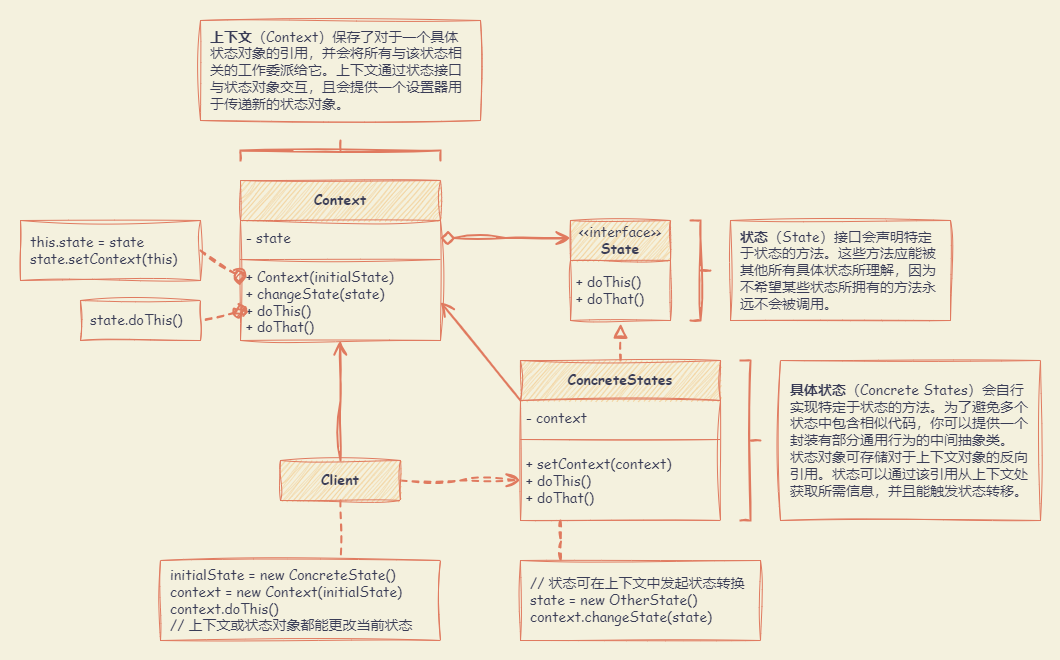

The diagram above was exported from draw.io. Its source (the exported page's mxGraphModel, read from the mxfile embedded in the PNG):
<mxGraphModel dx="2340" dy="1343" grid="1" gridSize="10" guides="1" tooltips="1" connect="1" arrows="1" fold="1" page="1" pageScale="1" pageWidth="827" pageHeight="1169" background="#F4F1DE" math="0" shadow="0">
  <root>
    <mxCell id="0" />
    <mxCell id="1" parent="0" />
    <mxCell id="8OcndH1sQ0_ojsGVogy_-33" value="" style="rounded=0;whiteSpace=wrap;html=1;sketch=1;hachureGap=4;jiggle=2;curveFitting=1;strokeColor=none;fontFamily=Architects Daughter;fontSource=https%3A%2F%2Ffonts.googleapis.com%2Fcss%3Ffamily%3DArchitects%2BDaughter;fontSize=20;fontColor=#393C56;fillColor=none;" vertex="1" parent="1">
      <mxGeometry x="40" y="60" width="1060" height="660" as="geometry" />
    </mxCell>
    <mxCell id="8OcndH1sQ0_ojsGVogy_-1" value="Context" style="swimlane;fontStyle=1;align=center;verticalAlign=middle;childLayout=stackLayout;horizontal=1;startSize=40;horizontalStack=0;resizeParent=1;resizeParentMax=0;resizeLast=0;collapsible=1;marginBottom=0;whiteSpace=wrap;html=1;sketch=1;hachureGap=4;jiggle=2;curveFitting=1;fontFamily=Comic Sans MS;fontSize=14;labelBackgroundColor=none;fillColor=#F2CC8F;strokeColor=#E07A5F;fontColor=#393C56;" vertex="1" parent="1">
      <mxGeometry x="280" y="240" width="200" height="160" as="geometry" />
    </mxCell>
    <mxCell id="8OcndH1sQ0_ojsGVogy_-2" value="- state" style="text;strokeColor=none;fillColor=none;align=left;verticalAlign=middle;spacingLeft=4;spacingRight=4;overflow=hidden;rotatable=0;points=[[0,0.5],[1,0.5]];portConstraint=eastwest;whiteSpace=wrap;html=1;fontSize=14;fontFamily=Comic Sans MS;labelBackgroundColor=none;fontColor=#393C56;" vertex="1" parent="8OcndH1sQ0_ojsGVogy_-1">
      <mxGeometry y="40" width="200" height="35" as="geometry" />
    </mxCell>
    <mxCell id="8OcndH1sQ0_ojsGVogy_-3" value="" style="line;strokeWidth=1;fillColor=none;align=left;verticalAlign=middle;spacingTop=-1;spacingLeft=3;spacingRight=3;rotatable=0;labelPosition=right;points=[];portConstraint=eastwest;strokeColor=#E07A5F;sketch=1;hachureGap=4;jiggle=2;curveFitting=1;fontFamily=Comic Sans MS;fontSize=14;labelBackgroundColor=none;fontColor=#393C56;" vertex="1" parent="8OcndH1sQ0_ojsGVogy_-1">
      <mxGeometry y="75" width="200" height="8" as="geometry" />
    </mxCell>
    <mxCell id="8OcndH1sQ0_ojsGVogy_-4" value="+ Context(initialState)&lt;br&gt;+ changeState(state)&lt;br&gt;+ doThis()&lt;br&gt;+ doThat()" style="text;strokeColor=none;fillColor=none;align=left;verticalAlign=middle;spacingLeft=4;spacingRight=4;overflow=hidden;rotatable=0;points=[[0,0.5],[1,0.5]];portConstraint=eastwest;whiteSpace=wrap;html=1;fontSize=14;fontFamily=Comic Sans MS;labelBackgroundColor=none;fontColor=#393C56;" vertex="1" parent="8OcndH1sQ0_ojsGVogy_-1">
      <mxGeometry y="83" width="200" height="77" as="geometry" />
    </mxCell>
    <mxCell id="8OcndH1sQ0_ojsGVogy_-19" style="edgeStyle=orthogonalEdgeStyle;rounded=0;sketch=1;hachureGap=4;jiggle=2;curveFitting=1;orthogonalLoop=1;jettySize=auto;html=1;exitX=0.5;exitY=0;exitDx=0;exitDy=0;entryX=0.501;entryY=1.05;entryDx=0;entryDy=0;entryPerimeter=0;strokeColor=#E07A5F;fontFamily=Architects Daughter;fontSource=https%3A%2F%2Ffonts.googleapis.com%2Fcss%3Ffamily%3DArchitects%2BDaughter;fontSize=16;fontColor=#393C56;fillColor=#F2CC8F;strokeWidth=2;endArrow=block;endFill=0;endSize=10;startSize=10;dashed=1;" edge="1" parent="1" source="8OcndH1sQ0_ojsGVogy_-5" target="8OcndH1sQ0_ojsGVogy_-13">
      <mxGeometry relative="1" as="geometry" />
    </mxCell>
    <mxCell id="8OcndH1sQ0_ojsGVogy_-20" style="rounded=0;sketch=1;hachureGap=4;jiggle=2;curveFitting=1;orthogonalLoop=1;jettySize=auto;html=1;exitX=0;exitY=0.25;exitDx=0;exitDy=0;entryX=1;entryY=0.5;entryDx=0;entryDy=0;strokeColor=#E07A5F;fontFamily=Architects Daughter;fontSource=https%3A%2F%2Ffonts.googleapis.com%2Fcss%3Ffamily%3DArchitects%2BDaughter;fontSize=16;fontColor=#393C56;fillColor=#F2CC8F;strokeWidth=2;endArrow=open;endFill=0;endSize=10;startSize=10;" edge="1" parent="1" source="8OcndH1sQ0_ojsGVogy_-5" target="8OcndH1sQ0_ojsGVogy_-4">
      <mxGeometry relative="1" as="geometry" />
    </mxCell>
    <mxCell id="8OcndH1sQ0_ojsGVogy_-5" value="ConcreteStates" style="swimlane;fontStyle=1;align=center;verticalAlign=middle;childLayout=stackLayout;horizontal=1;startSize=40;horizontalStack=0;resizeParent=1;resizeParentMax=0;resizeLast=0;collapsible=1;marginBottom=0;whiteSpace=wrap;html=1;sketch=1;hachureGap=4;jiggle=2;curveFitting=1;fontFamily=Comic Sans MS;fontSize=14;labelBackgroundColor=none;fillColor=#F2CC8F;strokeColor=#E07A5F;fontColor=#393C56;" vertex="1" parent="1">
      <mxGeometry x="560" y="420" width="200" height="160" as="geometry" />
    </mxCell>
    <mxCell id="8OcndH1sQ0_ojsGVogy_-6" value="- context" style="text;strokeColor=none;fillColor=none;align=left;verticalAlign=middle;spacingLeft=4;spacingRight=4;overflow=hidden;rotatable=0;points=[[0,0.5],[1,0.5]];portConstraint=eastwest;whiteSpace=wrap;html=1;fontSize=14;fontFamily=Comic Sans MS;labelBackgroundColor=none;fontColor=#393C56;" vertex="1" parent="8OcndH1sQ0_ojsGVogy_-5">
      <mxGeometry y="40" width="200" height="35" as="geometry" />
    </mxCell>
    <mxCell id="8OcndH1sQ0_ojsGVogy_-7" value="" style="line;strokeWidth=1;fillColor=none;align=left;verticalAlign=middle;spacingTop=-1;spacingLeft=3;spacingRight=3;rotatable=0;labelPosition=right;points=[];portConstraint=eastwest;strokeColor=#E07A5F;sketch=1;hachureGap=4;jiggle=2;curveFitting=1;fontFamily=Comic Sans MS;fontSize=14;labelBackgroundColor=none;fontColor=#393C56;" vertex="1" parent="8OcndH1sQ0_ojsGVogy_-5">
      <mxGeometry y="75" width="200" height="8" as="geometry" />
    </mxCell>
    <mxCell id="8OcndH1sQ0_ojsGVogy_-8" value="+ setContext(context)&lt;br&gt;+ doThis()&lt;br&gt;+ doThat()" style="text;strokeColor=none;fillColor=none;align=left;verticalAlign=middle;spacingLeft=4;spacingRight=4;overflow=hidden;rotatable=0;points=[[0,0.5],[1,0.5]];portConstraint=eastwest;whiteSpace=wrap;html=1;fontSize=14;fontFamily=Comic Sans MS;labelBackgroundColor=none;fontColor=#393C56;" vertex="1" parent="8OcndH1sQ0_ojsGVogy_-5">
      <mxGeometry y="83" width="200" height="77" as="geometry" />
    </mxCell>
    <mxCell id="8OcndH1sQ0_ojsGVogy_-21" style="edgeStyle=orthogonalEdgeStyle;rounded=0;sketch=1;hachureGap=4;jiggle=2;curveFitting=1;orthogonalLoop=1;jettySize=auto;html=1;exitX=0.5;exitY=0;exitDx=0;exitDy=0;strokeColor=#E07A5F;fontFamily=Architects Daughter;fontSource=https%3A%2F%2Ffonts.googleapis.com%2Fcss%3Ffamily%3DArchitects%2BDaughter;fontSize=16;fontColor=#393C56;fillColor=#F2CC8F;strokeWidth=2;endArrow=open;endFill=0;endSize=10;startSize=10;" edge="1" parent="1" source="8OcndH1sQ0_ojsGVogy_-9">
      <mxGeometry relative="1" as="geometry">
        <mxPoint x="379.71000000000004" y="400" as="targetPoint" />
        <mxPoint x="379.71000000000004" y="510" as="sourcePoint" />
      </mxGeometry>
    </mxCell>
    <mxCell id="8OcndH1sQ0_ojsGVogy_-22" style="edgeStyle=orthogonalEdgeStyle;rounded=0;sketch=1;hachureGap=4;jiggle=2;curveFitting=1;orthogonalLoop=1;jettySize=auto;html=1;exitX=1;exitY=0.5;exitDx=0;exitDy=0;strokeColor=#E07A5F;fontFamily=Architects Daughter;fontSource=https%3A%2F%2Ffonts.googleapis.com%2Fcss%3Ffamily%3DArchitects%2BDaughter;fontSize=16;fontColor=#393C56;fillColor=#F2CC8F;strokeWidth=2;endArrow=open;endFill=0;endSize=10;startSize=10;dashed=1;" edge="1" parent="1" source="8OcndH1sQ0_ojsGVogy_-9">
      <mxGeometry relative="1" as="geometry">
        <mxPoint x="560" y="539.71" as="targetPoint" />
        <mxPoint x="450" y="539.71" as="sourcePoint" />
      </mxGeometry>
    </mxCell>
    <mxCell id="8OcndH1sQ0_ojsGVogy_-23" style="edgeStyle=orthogonalEdgeStyle;rounded=0;sketch=1;hachureGap=4;jiggle=2;curveFitting=1;orthogonalLoop=1;jettySize=auto;html=1;exitX=0.5;exitY=1;exitDx=0;exitDy=0;entryX=0.643;entryY=-0.02;entryDx=0;entryDy=0;entryPerimeter=0;strokeColor=#E07A5F;fontFamily=Architects Daughter;fontSource=https%3A%2F%2Ffonts.googleapis.com%2Fcss%3Ffamily%3DArchitects%2BDaughter;fontSize=16;fontColor=#393C56;fillColor=#F2CC8F;dashed=1;endArrow=none;endFill=0;strokeWidth=2;endSize=10;startSize=10;" edge="1" parent="1" source="8OcndH1sQ0_ojsGVogy_-9" target="8OcndH1sQ0_ojsGVogy_-16">
      <mxGeometry relative="1" as="geometry" />
    </mxCell>
    <mxCell id="8OcndH1sQ0_ojsGVogy_-9" value="Client" style="html=1;whiteSpace=wrap;sketch=1;hachureGap=4;jiggle=2;curveFitting=1;strokeColor=#E07A5F;fontFamily=Comic Sans MS;fontSize=14;fontColor=#393C56;fillColor=#F2CC8F;fontStyle=1" vertex="1" parent="1">
      <mxGeometry x="320" y="520" width="120" height="40" as="geometry" />
    </mxCell>
    <mxCell id="8OcndH1sQ0_ojsGVogy_-10" value="&lt;span style=&quot;font-weight: normal;&quot;&gt;&amp;lt;&amp;lt;interface&amp;gt;&amp;gt;&lt;/span&gt;&lt;br&gt;State" style="swimlane;fontStyle=1;align=center;verticalAlign=middle;childLayout=stackLayout;horizontal=1;startSize=40;horizontalStack=0;resizeParent=1;resizeParentMax=0;resizeLast=0;collapsible=1;marginBottom=0;whiteSpace=wrap;html=1;sketch=1;hachureGap=4;jiggle=2;curveFitting=1;fontFamily=Comic Sans MS;fontSize=14;labelBackgroundColor=none;fillColor=#F2CC8F;strokeColor=#E07A5F;fontColor=#393C56;" vertex="1" parent="1">
      <mxGeometry x="610" y="280" width="100" height="100" as="geometry" />
    </mxCell>
    <mxCell id="8OcndH1sQ0_ojsGVogy_-13" value="+ doThis()&lt;br&gt;+ doThat()" style="text;strokeColor=none;fillColor=none;align=left;verticalAlign=middle;spacingLeft=4;spacingRight=4;overflow=hidden;rotatable=0;points=[[0,0.5],[1,0.5]];portConstraint=eastwest;whiteSpace=wrap;html=1;fontSize=14;fontFamily=Comic Sans MS;labelBackgroundColor=none;fontColor=#393C56;" vertex="1" parent="8OcndH1sQ0_ojsGVogy_-10">
      <mxGeometry y="40" width="100" height="60" as="geometry" />
    </mxCell>
    <mxCell id="8OcndH1sQ0_ojsGVogy_-14" value="state.doThis()" style="html=1;whiteSpace=wrap;sketch=1;hachureGap=4;jiggle=2;curveFitting=1;strokeColor=#E07A5F;fontFamily=Comic Sans MS;fontSize=14;fontColor=#393C56;fillColor=none;fontStyle=0;align=left;spacing=10;" vertex="1" parent="1">
      <mxGeometry x="120" y="360" width="120" height="40" as="geometry" />
    </mxCell>
    <mxCell id="8OcndH1sQ0_ojsGVogy_-15" value="this.state = state&lt;br&gt;state.setContext(this)" style="html=1;whiteSpace=wrap;sketch=1;hachureGap=4;jiggle=2;curveFitting=1;strokeColor=#E07A5F;fontFamily=Comic Sans MS;fontSize=14;fontColor=#393C56;fillColor=none;fontStyle=0;align=left;spacing=10;" vertex="1" parent="1">
      <mxGeometry x="60" y="280" width="180" height="60" as="geometry" />
    </mxCell>
    <mxCell id="8OcndH1sQ0_ojsGVogy_-16" value="initialState = new ConcreteState()&lt;br&gt;context = new Context(initialState)&lt;br&gt;context.doThis()&lt;br&gt;// 上下文或状态对象都能更改当前状态" style="html=1;whiteSpace=wrap;sketch=1;hachureGap=4;jiggle=2;curveFitting=1;strokeColor=#E07A5F;fontFamily=Comic Sans MS;fontSize=14;fontColor=#393C56;fillColor=none;fontStyle=0;align=left;spacing=10;" vertex="1" parent="1">
      <mxGeometry x="200" y="620" width="280" height="80" as="geometry" />
    </mxCell>
    <mxCell id="8OcndH1sQ0_ojsGVogy_-17" value="// 状态可在上下文中发起状态转换&lt;br&gt;state = new OtherState()&lt;br&gt;context.changeState(state)" style="html=1;whiteSpace=wrap;sketch=1;hachureGap=4;jiggle=2;curveFitting=1;strokeColor=#E07A5F;fontFamily=Comic Sans MS;fontSize=14;fontColor=#393C56;fillColor=none;fontStyle=0;align=left;spacing=10;" vertex="1" parent="1">
      <mxGeometry x="560" y="620" width="240" height="80" as="geometry" />
    </mxCell>
    <mxCell id="8OcndH1sQ0_ojsGVogy_-18" style="edgeStyle=orthogonalEdgeStyle;rounded=0;sketch=1;hachureGap=4;jiggle=2;curveFitting=1;orthogonalLoop=1;jettySize=auto;html=1;exitX=1;exitY=0.5;exitDx=0;exitDy=0;strokeColor=#E07A5F;fontFamily=Architects Daughter;fontSource=https%3A%2F%2Ffonts.googleapis.com%2Fcss%3Ffamily%3DArchitects%2BDaughter;fontSize=16;fontColor=#393C56;fillColor=#F2CC8F;strokeWidth=2;endArrow=open;endFill=0;endSize=10;startSize=10;startArrow=diamond;startFill=0;" edge="1" parent="1" source="8OcndH1sQ0_ojsGVogy_-2">
      <mxGeometry relative="1" as="geometry">
        <mxPoint x="610" y="297.5" as="targetPoint" />
        <mxPoint x="530" y="297.5" as="sourcePoint" />
      </mxGeometry>
    </mxCell>
    <mxCell id="8OcndH1sQ0_ojsGVogy_-24" style="edgeStyle=orthogonalEdgeStyle;rounded=0;sketch=1;hachureGap=4;jiggle=2;curveFitting=1;orthogonalLoop=1;jettySize=auto;html=1;entryX=0.167;entryY=0;entryDx=0;entryDy=0;entryPerimeter=0;strokeColor=#E07A5F;fontFamily=Architects Daughter;fontSource=https%3A%2F%2Ffonts.googleapis.com%2Fcss%3Ffamily%3DArchitects%2BDaughter;fontSize=16;fontColor=#393C56;fillColor=#F2CC8F;dashed=1;endArrow=none;endFill=0;strokeWidth=2;endSize=10;startSize=10;" edge="1" parent="1" target="8OcndH1sQ0_ojsGVogy_-17">
      <mxGeometry relative="1" as="geometry">
        <mxPoint x="600" y="580" as="sourcePoint" />
        <mxPoint x="600" y="608" as="targetPoint" />
      </mxGeometry>
    </mxCell>
    <mxCell id="8OcndH1sQ0_ojsGVogy_-25" value="" style="strokeWidth=2;html=1;shape=mxgraph.flowchart.annotation_2;align=left;labelPosition=right;pointerEvents=1;sketch=1;hachureGap=4;jiggle=2;curveFitting=1;strokeColor=#E07A5F;fontFamily=Architects Daughter;fontSource=https%3A%2F%2Ffonts.googleapis.com%2Fcss%3Ffamily%3DArchitects%2BDaughter;fontSize=20;fontColor=#393C56;fillColor=#F2CC8F;direction=west;" vertex="1" parent="1">
      <mxGeometry x="780" y="420" width="20" height="160" as="geometry" />
    </mxCell>
    <mxCell id="8OcndH1sQ0_ojsGVogy_-26" value="&lt;div&gt;&lt;b&gt;具体状态&lt;/b&gt;（Concrete States）会自行实现特定于状态的方法。为了避免多个状态中包含相似代码，你可以提供一个封装有部分通用行为的中间抽象类。&lt;/div&gt;&lt;div&gt;状态对象可存储对于上下文对象的反向引用。状态可以通过该引用从上下文处获取所需信息，并且能触发状态转移。&lt;/div&gt;" style="html=1;whiteSpace=wrap;sketch=1;hachureGap=4;jiggle=2;curveFitting=1;strokeColor=#E07A5F;fontFamily=Comic Sans MS;fontSize=14;fontColor=#393C56;fillColor=none;fontStyle=0;align=left;spacing=10;" vertex="1" parent="1">
      <mxGeometry x="820" y="420" width="260" height="160" as="geometry" />
    </mxCell>
    <mxCell id="8OcndH1sQ0_ojsGVogy_-27" value="" style="strokeWidth=2;html=1;shape=mxgraph.flowchart.annotation_2;align=left;labelPosition=right;pointerEvents=1;sketch=1;hachureGap=4;jiggle=2;curveFitting=1;strokeColor=#E07A5F;fontFamily=Architects Daughter;fontSource=https%3A%2F%2Ffonts.googleapis.com%2Fcss%3Ffamily%3DArchitects%2BDaughter;fontSize=20;fontColor=#393C56;fillColor=#F2CC8F;direction=west;" vertex="1" parent="1">
      <mxGeometry x="730" y="280" width="20" height="100" as="geometry" />
    </mxCell>
    <mxCell id="8OcndH1sQ0_ojsGVogy_-28" value="&lt;b&gt;状态&lt;/b&gt;（State）接口会声明特定于状态的方法。这些方法应能被其他所有具体状态所理解，因为不希望某些状态所拥有的方法永远不会被调用。" style="html=1;whiteSpace=wrap;sketch=1;hachureGap=4;jiggle=2;curveFitting=1;strokeColor=#E07A5F;fontFamily=Comic Sans MS;fontSize=14;fontColor=#393C56;fillColor=none;fontStyle=0;align=left;spacing=10;" vertex="1" parent="1">
      <mxGeometry x="770" y="280" width="220" height="100" as="geometry" />
    </mxCell>
    <mxCell id="8OcndH1sQ0_ojsGVogy_-29" value="" style="strokeWidth=2;html=1;shape=mxgraph.flowchart.annotation_2;align=left;labelPosition=right;pointerEvents=1;sketch=1;hachureGap=4;jiggle=2;curveFitting=1;strokeColor=#E07A5F;fontFamily=Architects Daughter;fontSource=https%3A%2F%2Ffonts.googleapis.com%2Fcss%3Ffamily%3DArchitects%2BDaughter;fontSize=20;fontColor=#393C56;fillColor=#F2CC8F;direction=south;" vertex="1" parent="1">
      <mxGeometry x="280" y="200" width="200" height="20" as="geometry" />
    </mxCell>
    <mxCell id="8OcndH1sQ0_ojsGVogy_-30" value="&lt;b&gt;上下文&lt;/b&gt;（Context）保存了对于一个具体状态对象的引用，并会将所有与该状态相关的工作委派给它。上下文通过状态接口与状态对象交互，且会提供一个设置器用于传递新的状态对象。" style="html=1;whiteSpace=wrap;sketch=1;hachureGap=4;jiggle=2;curveFitting=1;strokeColor=#E07A5F;fontFamily=Comic Sans MS;fontSize=14;fontColor=#393C56;fillColor=none;fontStyle=0;align=left;spacing=10;" vertex="1" parent="1">
      <mxGeometry x="240" y="80" width="280" height="100" as="geometry" />
    </mxCell>
    <mxCell id="8OcndH1sQ0_ojsGVogy_-31" style="rounded=0;sketch=1;hachureGap=4;jiggle=2;curveFitting=1;orthogonalLoop=1;jettySize=auto;html=1;entryX=1;entryY=0.5;entryDx=0;entryDy=0;strokeColor=#E07A5F;fontFamily=Architects Daughter;fontSource=https%3A%2F%2Ffonts.googleapis.com%2Fcss%3Ffamily%3DArchitects%2BDaughter;fontSize=16;fontColor=#393C56;fillColor=#F2CC8F;dashed=1;endArrow=none;endFill=0;strokeWidth=2;endSize=10;startSize=10;startArrow=oval;startFill=1;" edge="1" parent="1" target="8OcndH1sQ0_ojsGVogy_-15">
      <mxGeometry relative="1" as="geometry">
        <mxPoint x="279" y="336" as="sourcePoint" />
        <mxPoint x="279.52" y="398" as="targetPoint" />
      </mxGeometry>
    </mxCell>
    <mxCell id="8OcndH1sQ0_ojsGVogy_-32" style="rounded=0;sketch=1;hachureGap=4;jiggle=2;curveFitting=1;orthogonalLoop=1;jettySize=auto;html=1;entryX=1;entryY=0.5;entryDx=0;entryDy=0;strokeColor=#E07A5F;fontFamily=Architects Daughter;fontSource=https%3A%2F%2Ffonts.googleapis.com%2Fcss%3Ffamily%3DArchitects%2BDaughter;fontSize=16;fontColor=#393C56;fillColor=#F2CC8F;dashed=1;endArrow=none;endFill=0;strokeWidth=2;endSize=10;startSize=10;startArrow=oval;startFill=1;exitX=-0.004;exitY=0.621;exitDx=0;exitDy=0;exitPerimeter=0;" edge="1" parent="1" source="8OcndH1sQ0_ojsGVogy_-4">
      <mxGeometry relative="1" as="geometry">
        <mxPoint x="279" y="406" as="sourcePoint" />
        <mxPoint x="240" y="380" as="targetPoint" />
      </mxGeometry>
    </mxCell>
  </root>
</mxGraphModel>